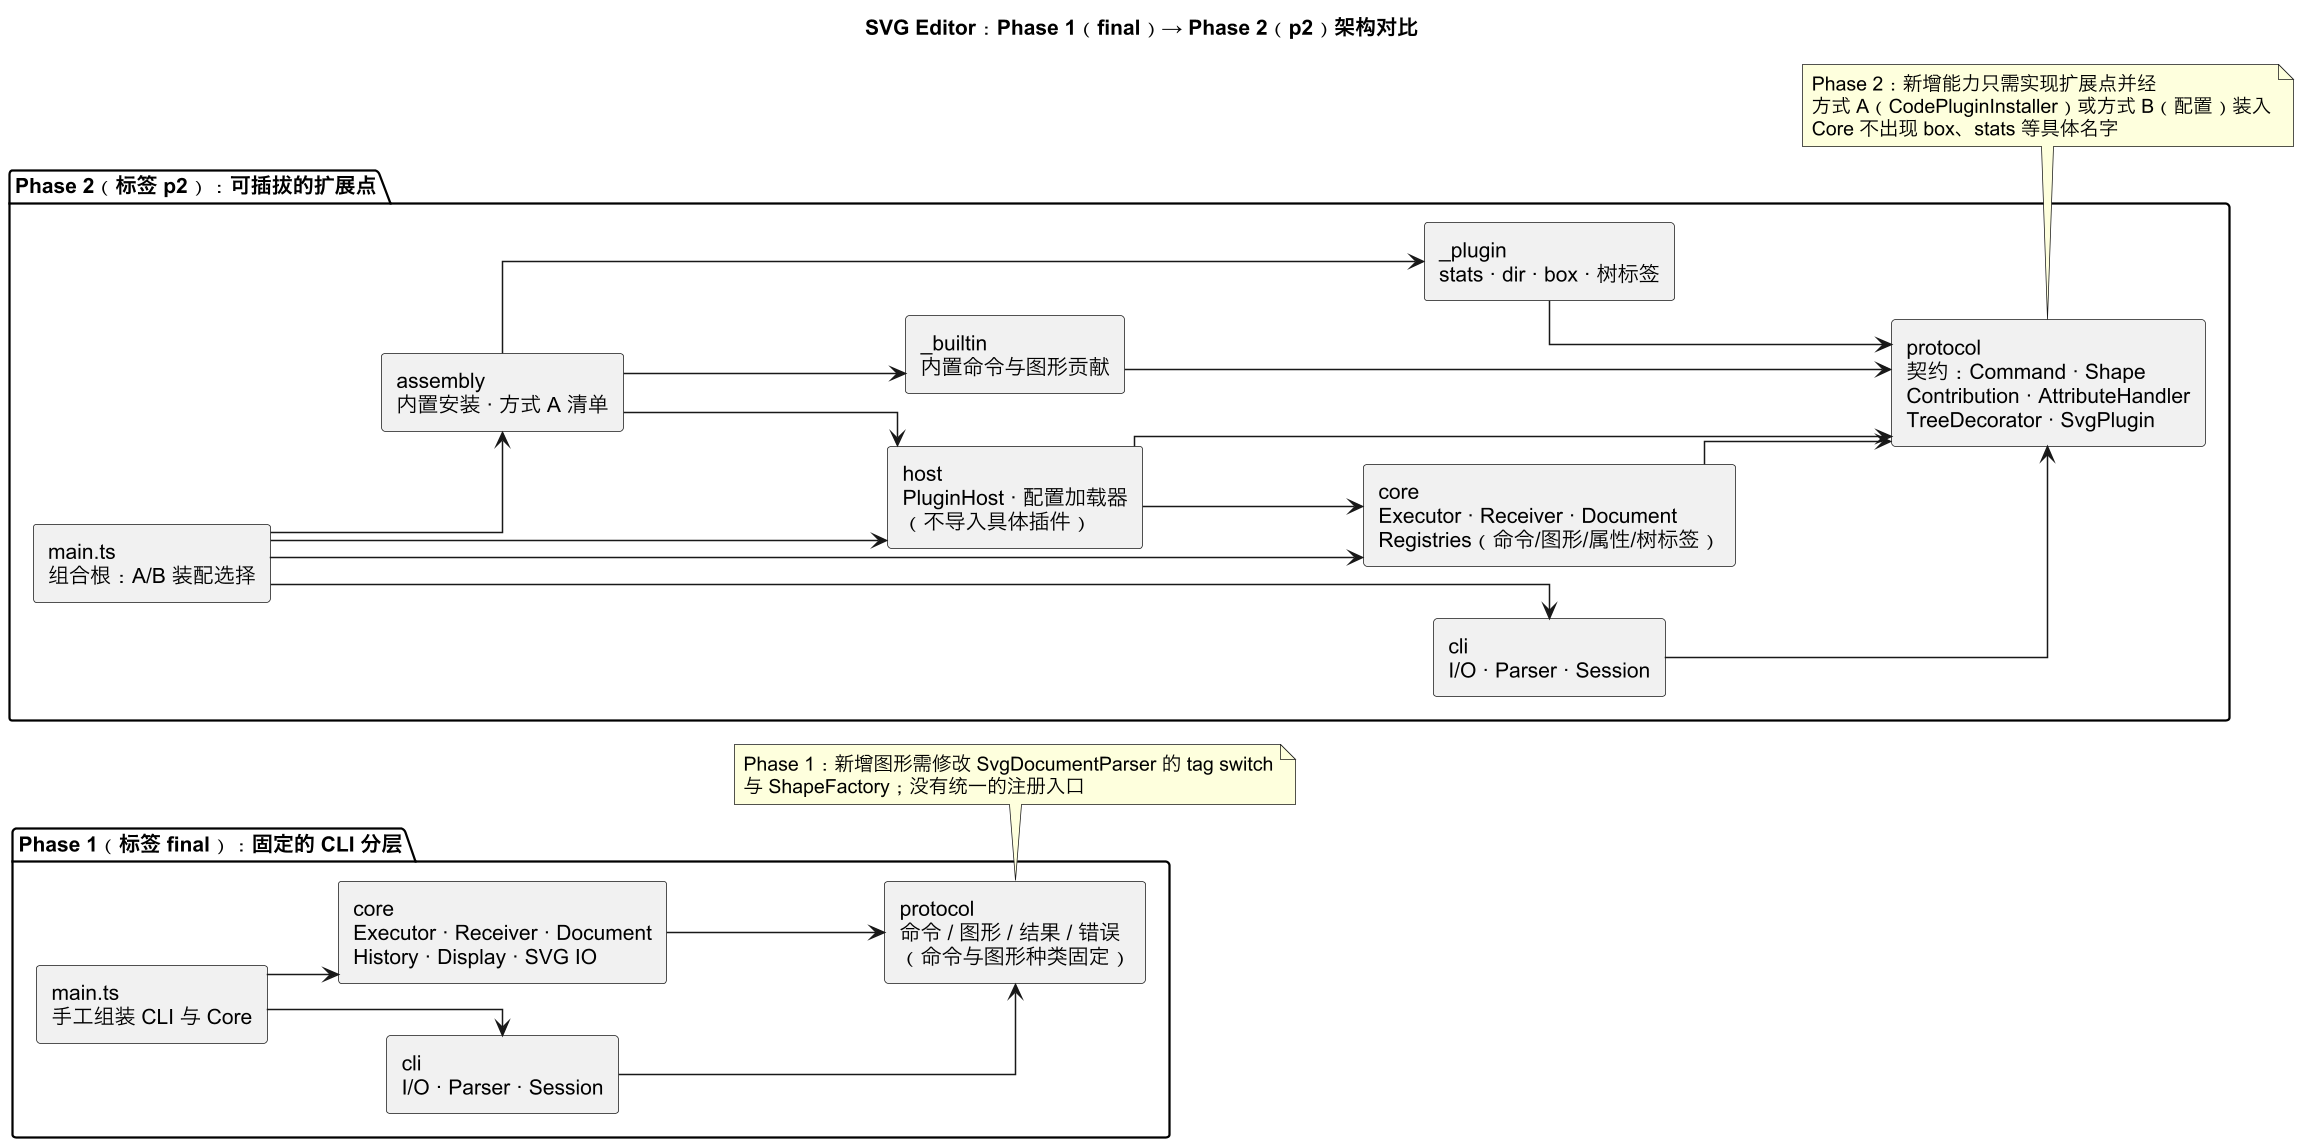

The diagram above was rendered by PlantUML. Its source (embedded in the PNG):
@startuml
skinparam shadowing false
skinparam dpi 144
skinparam nodesep 35
skinparam ranksep 45
skinparam defaultFontName "Arial"
skinparam linetype ortho
left to right direction

title SVG Editor：Phase 1（final）→ Phase 2（p2）架构对比

package "Phase 1（标签 final）：固定的 CLI 分层" {
  rectangle "main.ts\n手工组装 CLI 与 Core" as P1Main
  rectangle "cli\nI/O · Parser · Session" as P1Cli
  rectangle "core\nExecutor · Receiver · Document\nHistory · Display · SVG IO" as P1Core
  rectangle "protocol\n命令 / 图形 / 结果 / 错误\n（命令与图形种类固定）" as P1Proto

  P1Main --> P1Cli
  P1Main --> P1Core
  P1Cli --> P1Proto
  P1Core --> P1Proto
}

package "Phase 2（标签 p2）：可插拔的扩展点" {
  rectangle "main.ts\n组合根：A/B 装配选择" as P2Main
  rectangle "cli\nI/O · Parser · Session" as P2Cli
  rectangle "core\nExecutor · Receiver · Document\nRegistries（命令/图形/属性/树标签）" as P2Core
  rectangle "protocol\n契约：Command · Shape\nContribution · AttributeHandler\nTreeDecorator · SvgPlugin" as P2Proto
  rectangle "host\nPluginHost · 配置加载器\n（不导入具体插件）" as P2Host
  rectangle "assembly\n内置安装 · 方式 A 清单" as P2Asm
  rectangle "_builtin\n内置命令与图形贡献" as P2Builtin
  rectangle "_plugin\nstats · dir · box · 树标签" as P2Plugin

  P2Main --> P2Cli
  P2Main --> P2Core
  P2Main --> P2Host
  P2Main --> P2Asm
  P2Cli --> P2Proto
  P2Core --> P2Proto
  P2Host --> P2Core
  P2Host --> P2Proto
  P2Asm --> P2Host
  P2Asm --> P2Builtin
  P2Asm --> P2Plugin
  P2Builtin --> P2Proto
  P2Plugin --> P2Proto
}

note bottom of P1Proto
  Phase 1：新增图形需修改 SvgDocumentParser 的 tag switch
  与 ShapeFactory；没有统一的注册入口
end note

note bottom of P2Proto
  Phase 2：新增能力只需实现扩展点并经
  方式 A（CodePluginInstaller）或方式 B（配置）装入
  Core 不出现 box、stats 等具体名字
end note

@enduml